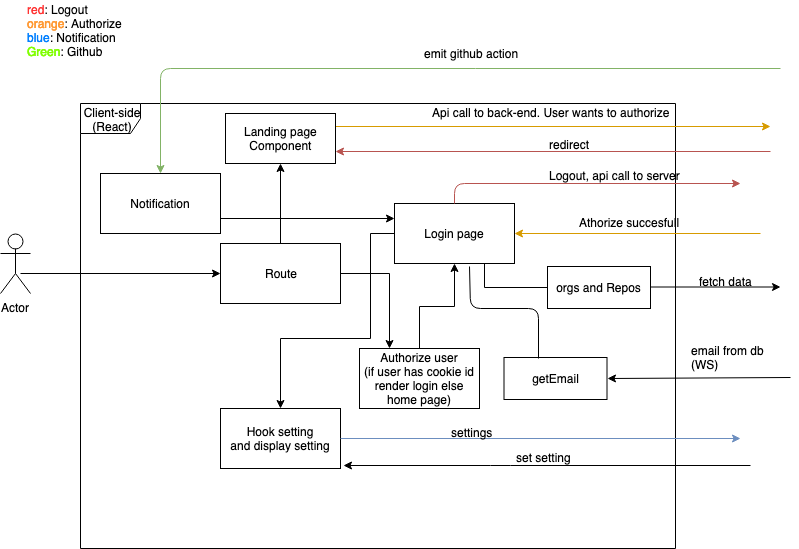

The diagram above was exported from draw.io. Its source (the exported page's mxGraphModel, read from the mxfile embedded in the PNG):
<mxGraphModel dx="918" dy="625" grid="1" gridSize="10" guides="1" tooltips="1" connect="1" arrows="1" fold="1" page="1" pageScale="1" pageWidth="827" pageHeight="1169" math="0" shadow="0">
  <root>
    <mxCell id="0" />
    <mxCell id="1" parent="0" />
    <mxCell id="ki3WQxlQfWI9fjqQ4sED-1" value="Client-side&lt;br&gt;(React)&lt;br&gt;" style="shape=umlFrame;whiteSpace=wrap;html=1;" parent="1" vertex="1">
      <mxGeometry x="100" y="125" width="595" height="445" as="geometry" />
    </mxCell>
    <mxCell id="ki3WQxlQfWI9fjqQ4sED-4" style="edgeStyle=orthogonalEdgeStyle;rounded=0;html=1;jettySize=auto;orthogonalLoop=1;exitX=1;exitY=0.25;exitDx=0;exitDy=0;fillColor=#ffe6cc;strokeColor=#d79b00;" parent="1" source="ki3WQxlQfWI9fjqQ4sED-2" edge="1">
      <mxGeometry relative="1" as="geometry">
        <mxPoint x="790" y="148" as="targetPoint" />
      </mxGeometry>
    </mxCell>
    <mxCell id="ki3WQxlQfWI9fjqQ4sED-2" value="Landing page&lt;br&gt;Component&lt;br&gt;" style="html=1;gradientColor=#ffffff;fillColor=none;" parent="1" vertex="1">
      <mxGeometry x="245" y="135" width="110" height="50" as="geometry" />
    </mxCell>
    <mxCell id="ki3WQxlQfWI9fjqQ4sED-5" value="Api call to back-end. User wants to authorize" style="text;html=1;resizable=0;points=[];autosize=1;align=left;verticalAlign=top;spacingTop=-4;" parent="1" vertex="1">
      <mxGeometry x="450" y="125" width="250" height="20" as="geometry" />
    </mxCell>
    <mxCell id="ki3WQxlQfWI9fjqQ4sED-20" style="edgeStyle=orthogonalEdgeStyle;rounded=0;html=1;exitX=1;exitY=0.5;exitDx=0;exitDy=0;entryX=0.25;entryY=0;entryDx=0;entryDy=0;jettySize=auto;orthogonalLoop=1;" parent="1" source="ki3WQxlQfWI9fjqQ4sED-7" target="ki3WQxlQfWI9fjqQ4sED-15" edge="1">
      <mxGeometry relative="1" as="geometry" />
    </mxCell>
    <mxCell id="ki3WQxlQfWI9fjqQ4sED-7" value="Route" style="rounded=0;whiteSpace=wrap;html=1;fillColor=none;gradientColor=#ffffff;" parent="1" vertex="1">
      <mxGeometry x="240" y="265" width="120" height="60" as="geometry" />
    </mxCell>
    <mxCell id="ki3WQxlQfWI9fjqQ4sED-8" value="" style="endArrow=classic;html=1;exitX=0.5;exitY=0;exitDx=0;exitDy=0;entryX=0.5;entryY=1;entryDx=0;entryDy=0;endFill=1;" parent="1" source="ki3WQxlQfWI9fjqQ4sED-7" target="ki3WQxlQfWI9fjqQ4sED-2" edge="1">
      <mxGeometry width="50" height="50" relative="1" as="geometry">
        <mxPoint x="310" y="255" as="sourcePoint" />
        <mxPoint x="360" y="205" as="targetPoint" />
      </mxGeometry>
    </mxCell>
    <mxCell id="ki3WQxlQfWI9fjqQ4sED-10" value="" style="endArrow=classic;html=1;entryX=1;entryY=0.5;entryDx=0;entryDy=0;fillColor=#ffe6cc;strokeColor=#d79b00;" parent="1" target="ki3WQxlQfWI9fjqQ4sED-11" edge="1">
      <mxGeometry width="50" height="50" relative="1" as="geometry">
        <mxPoint x="780" y="255" as="sourcePoint" />
        <mxPoint x="540" y="234" as="targetPoint" />
      </mxGeometry>
    </mxCell>
    <mxCell id="ki3WQxlQfWI9fjqQ4sED-11" value="Login page" style="rounded=0;whiteSpace=wrap;html=1;fillColor=none;gradientColor=#ffffff;" parent="1" vertex="1">
      <mxGeometry x="414" y="225" width="120" height="60" as="geometry" />
    </mxCell>
    <mxCell id="ki3WQxlQfWI9fjqQ4sED-13" value="Athorize succesfull" style="text;html=1;resizable=0;points=[];autosize=1;align=left;verticalAlign=top;spacingTop=-4;" parent="1" vertex="1">
      <mxGeometry x="596.5" y="235" width="120" height="20" as="geometry" />
    </mxCell>
    <mxCell id="ki3WQxlQfWI9fjqQ4sED-18" style="edgeStyle=orthogonalEdgeStyle;rounded=0;html=1;jettySize=auto;orthogonalLoop=1;" parent="1" source="ki3WQxlQfWI9fjqQ4sED-15" target="ki3WQxlQfWI9fjqQ4sED-11" edge="1">
      <mxGeometry relative="1" as="geometry" />
    </mxCell>
    <mxCell id="ki3WQxlQfWI9fjqQ4sED-15" value="Authorize user&lt;br&gt;(if user has cookie id render login else home page)&lt;br&gt;" style="rounded=0;whiteSpace=wrap;html=1;fillColor=none;gradientColor=#ffffff;" parent="1" vertex="1">
      <mxGeometry x="379" y="370" width="120" height="60" as="geometry" />
    </mxCell>
    <mxCell id="ki3WQxlQfWI9fjqQ4sED-81" style="edgeStyle=orthogonalEdgeStyle;rounded=0;html=1;endArrow=classic;endFill=1;jettySize=auto;orthogonalLoop=1;exitX=0;exitY=0.5;exitDx=0;exitDy=0;" parent="1" source="ki3WQxlQfWI9fjqQ4sED-11" target="ki3WQxlQfWI9fjqQ4sED-23" edge="1">
      <mxGeometry relative="1" as="geometry">
        <Array as="points">
          <mxPoint x="390" y="255" />
          <mxPoint x="390" y="360" />
          <mxPoint x="300" y="360" />
        </Array>
      </mxGeometry>
    </mxCell>
    <mxCell id="ki3WQxlQfWI9fjqQ4sED-23" value="Hook setting&lt;br&gt;and display setting&lt;br&gt;" style="rounded=0;whiteSpace=wrap;html=1;fillColor=none;gradientColor=#ffffff;" parent="1" vertex="1">
      <mxGeometry x="240" y="430" width="120" height="60" as="geometry" />
    </mxCell>
    <mxCell id="ki3WQxlQfWI9fjqQ4sED-33" value="" style="endArrow=classic;html=1;exitX=1;exitY=0.5;exitDx=0;exitDy=0;fillColor=#dae8fc;strokeColor=#6c8ebf;" parent="1" source="ki3WQxlQfWI9fjqQ4sED-23" edge="1">
      <mxGeometry width="50" height="50" relative="1" as="geometry">
        <mxPoint x="460" y="455" as="sourcePoint" />
        <mxPoint x="760" y="460" as="targetPoint" />
      </mxGeometry>
    </mxCell>
    <mxCell id="ki3WQxlQfWI9fjqQ4sED-34" value="settings&lt;br&gt;&lt;br&gt;" style="text;html=1;resizable=0;points=[];autosize=1;align=left;verticalAlign=top;spacingTop=-4;" parent="1" vertex="1">
      <mxGeometry x="469" y="445" width="60" height="30" as="geometry" />
    </mxCell>
    <mxCell id="ki3WQxlQfWI9fjqQ4sED-38" value="" style="endArrow=classic;html=1;exitX=0.5;exitY=0;exitDx=0;exitDy=0;fillColor=#f8cecc;strokeColor=#b85450;" parent="1" source="ki3WQxlQfWI9fjqQ4sED-11" edge="1">
      <mxGeometry width="50" height="50" relative="1" as="geometry">
        <mxPoint x="470" y="205" as="sourcePoint" />
        <mxPoint x="760" y="205" as="targetPoint" />
        <Array as="points">
          <mxPoint x="474" y="205" />
        </Array>
      </mxGeometry>
    </mxCell>
    <mxCell id="ki3WQxlQfWI9fjqQ4sED-40" value="Logout, api call to server" style="text;html=1;resizable=0;points=[];autosize=1;align=left;verticalAlign=top;spacingTop=-4;" parent="1" vertex="1">
      <mxGeometry x="566.5" y="187.5" width="150" height="20" as="geometry" />
    </mxCell>
    <mxCell id="ki3WQxlQfWI9fjqQ4sED-48" value="&lt;font color=&quot;#ff3333&quot;&gt;red&lt;/font&gt;: Logout&lt;br&gt;&lt;font color=&quot;#ff9933&quot;&gt;orange&lt;/font&gt;: Authorize&lt;br&gt;&lt;font color=&quot;#007fff&quot;&gt;blue&lt;/font&gt;: Notification&lt;br&gt;&lt;font color=&quot;#80ff00&quot;&gt;Green&lt;/font&gt;: Github&lt;br&gt;" style="text;html=1;resizable=0;points=[];autosize=1;align=left;verticalAlign=top;spacingTop=-4;" parent="1" vertex="1">
      <mxGeometry x="45" y="22" width="110" height="60" as="geometry" />
    </mxCell>
    <mxCell id="ki3WQxlQfWI9fjqQ4sED-49" value="" style="endArrow=classic;html=1;entryX=1;entryY=0.75;entryDx=0;entryDy=0;fillColor=#f8cecc;strokeColor=#b85450;" parent="1" target="ki3WQxlQfWI9fjqQ4sED-2" edge="1">
      <mxGeometry width="50" height="50" relative="1" as="geometry">
        <mxPoint x="790" y="173" as="sourcePoint" />
        <mxPoint x="700" y="145" as="targetPoint" />
      </mxGeometry>
    </mxCell>
    <mxCell id="ki3WQxlQfWI9fjqQ4sED-50" value="redirect" style="text;html=1;resizable=0;points=[];autosize=1;align=left;verticalAlign=top;spacingTop=-4;" parent="1" vertex="1">
      <mxGeometry x="566.5" y="156.5" width="60" height="20" as="geometry" />
    </mxCell>
    <mxCell id="ki3WQxlQfWI9fjqQ4sED-53" value="Actor" style="shape=umlActor;verticalLabelPosition=bottom;labelBackgroundColor=#ffffff;verticalAlign=top;html=1;outlineConnect=0;fillColor=none;gradientColor=#ffffff;" parent="1" vertex="1">
      <mxGeometry x="20" y="255" width="30" height="60" as="geometry" />
    </mxCell>
    <mxCell id="ki3WQxlQfWI9fjqQ4sED-57" style="edgeStyle=orthogonalEdgeStyle;rounded=0;html=1;exitX=1;exitY=0.5;exitDx=0;exitDy=0;entryX=0;entryY=0.25;entryDx=0;entryDy=0;jettySize=auto;orthogonalLoop=1;" parent="1" source="ki3WQxlQfWI9fjqQ4sED-56" target="ki3WQxlQfWI9fjqQ4sED-11" edge="1">
      <mxGeometry relative="1" as="geometry">
        <Array as="points">
          <mxPoint x="240" y="240" />
        </Array>
      </mxGeometry>
    </mxCell>
    <mxCell id="ki3WQxlQfWI9fjqQ4sED-56" value="Notification" style="rounded=0;whiteSpace=wrap;html=1;fillColor=none;gradientColor=#ffffff;" parent="1" vertex="1">
      <mxGeometry x="120" y="195" width="120" height="60" as="geometry" />
    </mxCell>
    <mxCell id="ki3WQxlQfWI9fjqQ4sED-59" value="" style="endArrow=classic;html=1;entryX=0.5;entryY=0;entryDx=0;entryDy=0;fillColor=#d5e8d4;strokeColor=#82b366;" parent="1" target="ki3WQxlQfWI9fjqQ4sED-56" edge="1">
      <mxGeometry width="50" height="50" relative="1" as="geometry">
        <mxPoint x="800" y="90" as="sourcePoint" />
        <mxPoint x="200" y="80" as="targetPoint" />
        <Array as="points">
          <mxPoint x="180" y="90" />
        </Array>
      </mxGeometry>
    </mxCell>
    <mxCell id="ki3WQxlQfWI9fjqQ4sED-60" value="emit github action" style="text;html=1;resizable=0;points=[];autosize=1;align=left;verticalAlign=top;spacingTop=-4;" parent="1" vertex="1">
      <mxGeometry x="442" y="66" width="110" height="20" as="geometry" />
    </mxCell>
    <mxCell id="ki3WQxlQfWI9fjqQ4sED-62" value="" style="endArrow=classic;html=1;entryX=0;entryY=0.5;entryDx=0;entryDy=0;" parent="1" target="ki3WQxlQfWI9fjqQ4sED-7" edge="1">
      <mxGeometry width="50" height="50" relative="1" as="geometry">
        <mxPoint x="40" y="295" as="sourcePoint" />
        <mxPoint x="90" y="250" as="targetPoint" />
      </mxGeometry>
    </mxCell>
    <mxCell id="ki3WQxlQfWI9fjqQ4sED-69" style="edgeStyle=orthogonalEdgeStyle;rounded=0;html=1;exitX=0;exitY=0.5;exitDx=0;exitDy=0;entryX=0.75;entryY=1;entryDx=0;entryDy=0;endArrow=none;endFill=0;jettySize=auto;orthogonalLoop=1;" parent="1" source="ki3WQxlQfWI9fjqQ4sED-64" target="ki3WQxlQfWI9fjqQ4sED-11" edge="1">
      <mxGeometry relative="1" as="geometry" />
    </mxCell>
    <mxCell id="ki3WQxlQfWI9fjqQ4sED-64" value="orgs and Repos" style="rounded=0;whiteSpace=wrap;html=1;fillColor=none;gradientColor=#ffffff;" parent="1" vertex="1">
      <mxGeometry x="567" y="288" width="103" height="42" as="geometry" />
    </mxCell>
    <mxCell id="ki3WQxlQfWI9fjqQ4sED-75" value="" style="endArrow=classic;html=1;exitX=1;exitY=0.5;exitDx=0;exitDy=0;" parent="1" edge="1">
      <mxGeometry width="50" height="50" relative="1" as="geometry">
        <mxPoint x="670" y="308.5" as="sourcePoint" />
        <mxPoint x="800" y="308.5" as="targetPoint" />
      </mxGeometry>
    </mxCell>
    <mxCell id="ki3WQxlQfWI9fjqQ4sED-76" value="fetch data&lt;br&gt;&lt;br&gt;" style="text;html=1;resizable=0;points=[];autosize=1;align=left;verticalAlign=top;spacingTop=-4;" parent="1" vertex="1">
      <mxGeometry x="716.5" y="294" width="70" height="30" as="geometry" />
    </mxCell>
    <mxCell id="7iRus_rBEvxmJmothUJm-1" value="" style="endArrow=classic;html=1;entryX=1.025;entryY=0.95;entryDx=0;entryDy=0;entryPerimeter=0;" edge="1" parent="1" target="ki3WQxlQfWI9fjqQ4sED-23">
      <mxGeometry width="50" height="50" relative="1" as="geometry">
        <mxPoint x="770" y="487" as="sourcePoint" />
        <mxPoint x="780" y="490" as="targetPoint" />
        <Array as="points">
          <mxPoint x="520" y="487" />
        </Array>
      </mxGeometry>
    </mxCell>
    <mxCell id="7iRus_rBEvxmJmothUJm-2" value="set setting" style="text;html=1;resizable=0;points=[];autosize=1;align=left;verticalAlign=top;spacingTop=-4;" vertex="1" parent="1">
      <mxGeometry x="534" y="470" width="70" height="20" as="geometry" />
    </mxCell>
    <mxCell id="7iRus_rBEvxmJmothUJm-6" value="getEmail" style="rounded=0;whiteSpace=wrap;html=1;fillColor=none;gradientColor=#ffffff;" vertex="1" parent="1">
      <mxGeometry x="523.5" y="379" width="103" height="42" as="geometry" />
    </mxCell>
    <mxCell id="7iRus_rBEvxmJmothUJm-7" value="" style="endArrow=classic;html=1;entryX=1;entryY=0.5;entryDx=0;entryDy=0;" edge="1" parent="1" target="7iRus_rBEvxmJmothUJm-6">
      <mxGeometry width="50" height="50" relative="1" as="geometry">
        <mxPoint x="810" y="399" as="sourcePoint" />
        <mxPoint x="800" y="380" as="targetPoint" />
      </mxGeometry>
    </mxCell>
    <mxCell id="7iRus_rBEvxmJmothUJm-8" value="email from db&lt;br&gt;(WS)&lt;br&gt;" style="text;html=1;resizable=0;points=[];autosize=1;align=left;verticalAlign=top;spacingTop=-4;" vertex="1" parent="1">
      <mxGeometry x="709" y="363" width="90" height="30" as="geometry" />
    </mxCell>
    <mxCell id="7iRus_rBEvxmJmothUJm-10" value="" style="endArrow=none;html=1;exitX=0.335;exitY=0.012;exitDx=0;exitDy=0;exitPerimeter=0;endFill=0;entryX=0.625;entryY=1.05;entryDx=0;entryDy=0;entryPerimeter=0;" edge="1" parent="1" source="7iRus_rBEvxmJmothUJm-6" target="ki3WQxlQfWI9fjqQ4sED-11">
      <mxGeometry width="50" height="50" relative="1" as="geometry">
        <mxPoint x="600" y="370" as="sourcePoint" />
        <mxPoint x="490" y="300" as="targetPoint" />
        <Array as="points">
          <mxPoint x="558" y="330" />
          <mxPoint x="490" y="330" />
        </Array>
      </mxGeometry>
    </mxCell>
  </root>
</mxGraphModel>